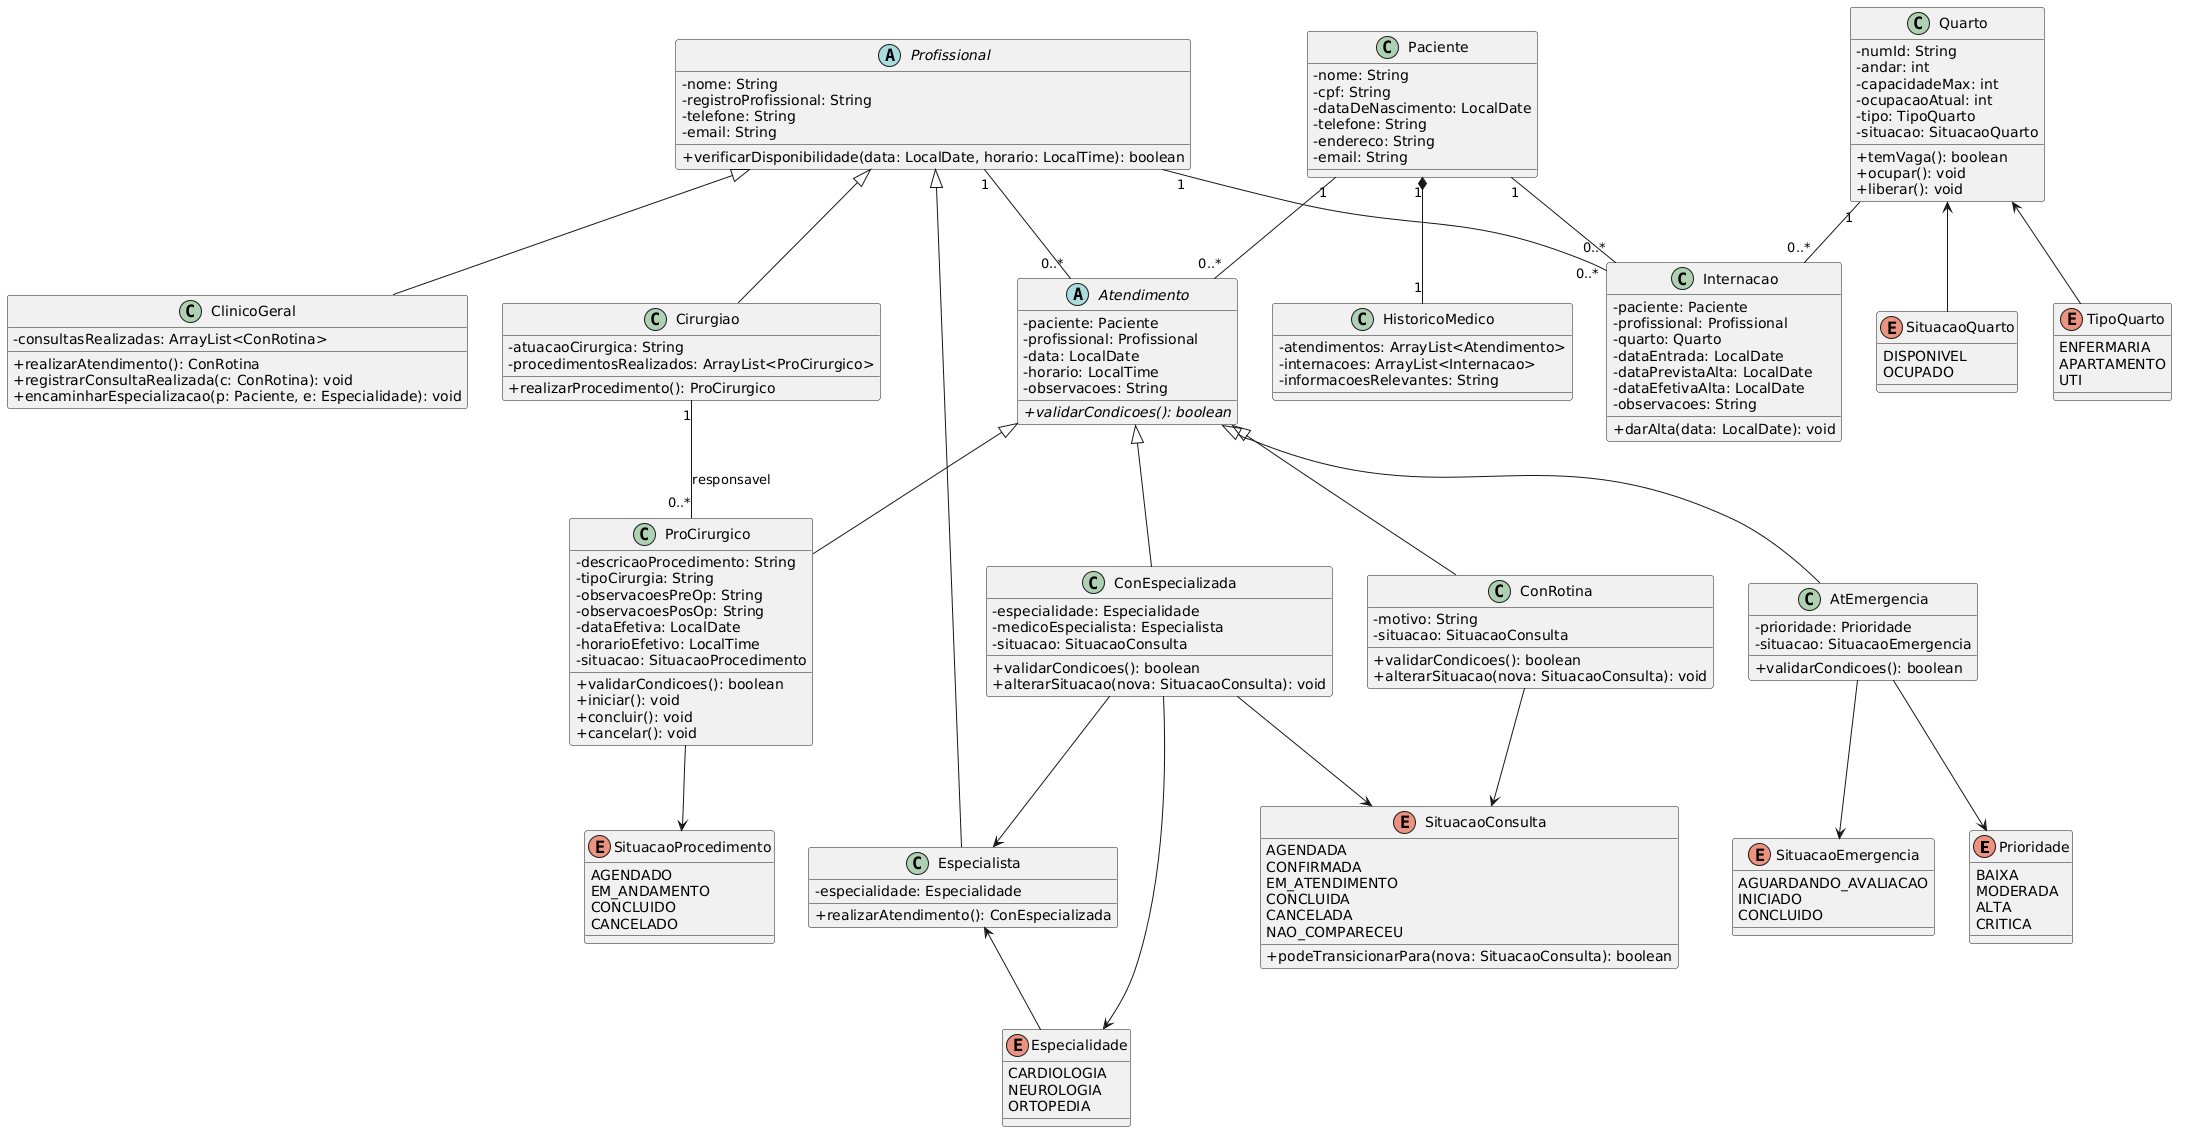

The diagram above was rendered by PlantUML. Its source (embedded in the PNG):
@startuml
skinparam classAttributeIconSize 0

enum Prioridade {
  BAIXA
  MODERADA
  ALTA
  CRITICA
}
enum Especialidade {
  CARDIOLOGIA
  NEUROLOGIA
  ORTOPEDIA
}
enum SituacaoConsulta {
  AGENDADA
  CONFIRMADA
  EM_ATENDIMENTO
  CONCLUIDA
  CANCELADA
  NAO_COMPARECEU
  +podeTransicionarPara(nova: SituacaoConsulta): boolean
}
enum SituacaoEmergencia {
  AGUARDANDO_AVALIACAO
  INICIADO
  CONCLUIDO
}
enum SituacaoProcedimento {
  AGENDADO
  EM_ANDAMENTO
  CONCLUIDO
  CANCELADO
}
enum TipoQuarto {
  ENFERMARIA
  APARTAMENTO
  UTI
}
enum SituacaoQuarto {
  DISPONIVEL
  OCUPADO
}

class Paciente {
  -nome: String
  -cpf: String
  -dataDeNascimento: LocalDate
  -telefone: String
  -endereco: String
  -email: String
}
class HistoricoMedico {
  -atendimentos: ArrayList<Atendimento>
  -internacoes: ArrayList<Internacao>
  -informacoesRelevantes: String
}
Paciente "1" *-- "1" HistoricoMedico

abstract class Profissional {
  -nome: String
  -registroProfissional: String
  -telefone: String
  -email: String
  +verificarDisponibilidade(data: LocalDate, horario: LocalTime): boolean
}
class ClinicoGeral {
  -consultasRealizadas: ArrayList<ConRotina>
  +realizarAtendimento(): ConRotina
  +registrarConsultaRealizada(c: ConRotina): void
  +encaminharEspecializacao(p: Paciente, e: Especialidade): void
}
class Especialista {
  -especialidade: Especialidade
  +realizarAtendimento(): ConEspecializada
}
class Cirurgiao {
  -atuacaoCirurgica: String
  -procedimentosRealizados: ArrayList<ProCirurgico>
  +realizarProcedimento(): ProCirurgico
}
Profissional <|-- ClinicoGeral
Profissional <|-- Especialista
Profissional <|-- Cirurgiao
Especialista <-- Especialidade

abstract class Atendimento {
  -paciente: Paciente
  -profissional: Profissional
  -data: LocalDate
  -horario: LocalTime
  -observacoes: String
  +{abstract} validarCondicoes(): boolean
}
class ConRotina {
  -motivo: String
  -situacao: SituacaoConsulta
  +validarCondicoes(): boolean
  +alterarSituacao(nova: SituacaoConsulta): void
}
class ConEspecializada {
  -especialidade: Especialidade
  -medicoEspecialista: Especialista
  -situacao: SituacaoConsulta
  +validarCondicoes(): boolean
  +alterarSituacao(nova: SituacaoConsulta): void
}
class AtEmergencia {
  -prioridade: Prioridade
  -situacao: SituacaoEmergencia
  +validarCondicoes(): boolean
}
class ProCirurgico {
  -descricaoProcedimento: String
  -tipoCirurgia: String
  -observacoesPreOp: String
  -observacoesPosOp: String
  -dataEfetiva: LocalDate
  -horarioEfetivo: LocalTime
  -situacao: SituacaoProcedimento
  +validarCondicoes(): boolean
  +iniciar(): void
  +concluir(): void
  +cancelar(): void
}
Atendimento <|-- ConRotina
Atendimento <|-- ConEspecializada
Atendimento <|-- AtEmergencia
Atendimento <|-- ProCirurgico

Paciente "1" -- "0..*" Atendimento
Profissional "1" -- "0..*" Atendimento
Cirurgiao "1" -- "0..*" ProCirurgico : responsavel
ConEspecializada --> Especialista
ConEspecializada --> Especialidade
AtEmergencia --> Prioridade
ConRotina --> SituacaoConsulta
ConEspecializada --> SituacaoConsulta
AtEmergencia --> SituacaoEmergencia
ProCirurgico --> SituacaoProcedimento

class Internacao {
  -paciente: Paciente
  -profissional: Profissional
  -quarto: Quarto
  -dataEntrada: LocalDate
  -dataPrevistaAlta: LocalDate
  -dataEfetivaAlta: LocalDate
  -observacoes: String
  +darAlta(data: LocalDate): void
}
class Quarto {
  -numId: String
  -andar: int
  -capacidadeMax: int
  -ocupacaoAtual: int
  -tipo: TipoQuarto
  -situacao: SituacaoQuarto
  +temVaga(): boolean
  +ocupar(): void
  +liberar(): void
}
Paciente "1" -- "0..*" Internacao
Profissional "1" -- "0..*" Internacao
Quarto "1" -- "0..*" Internacao
Quarto <-- TipoQuarto
Quarto <-- SituacaoQuarto
@enduml